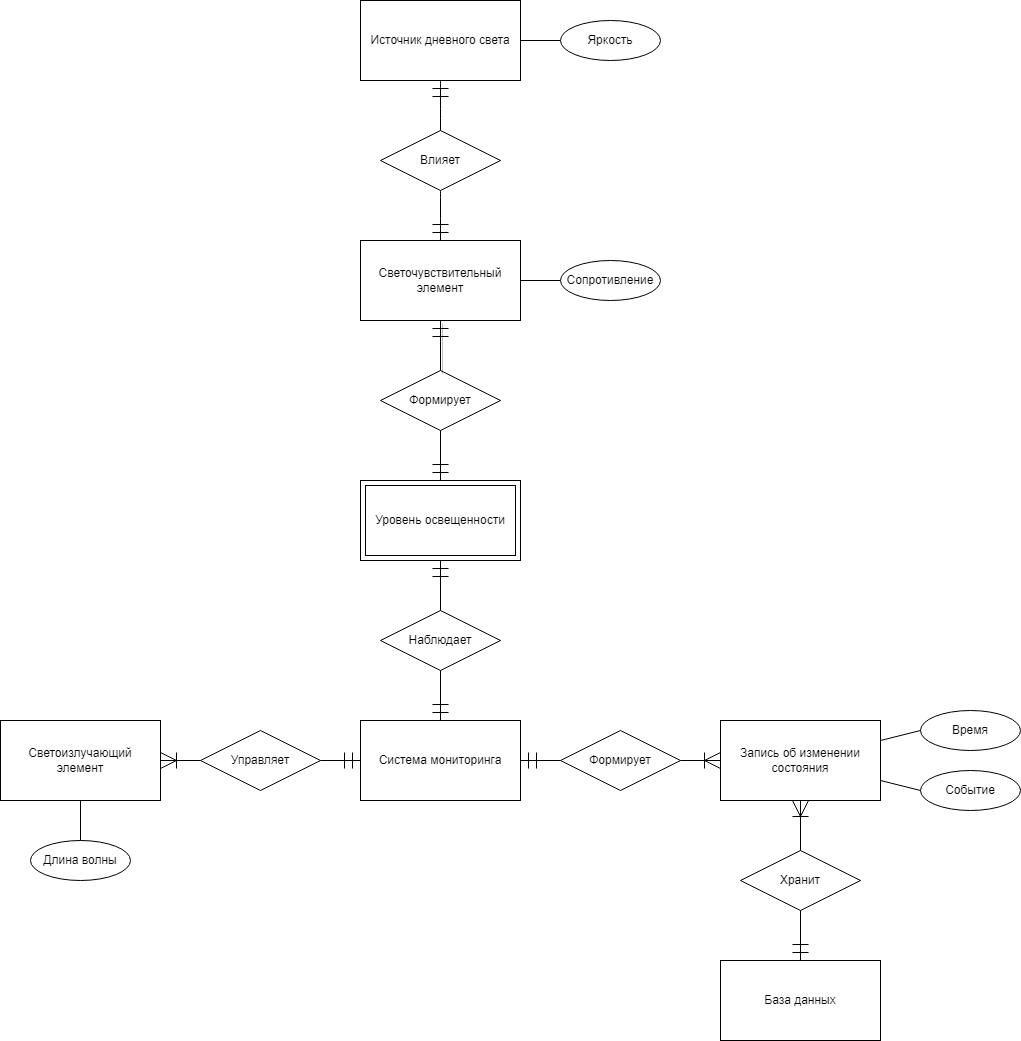

The diagram above was exported from draw.io. Its source (the exported page's mxGraphModel, read from the mxfile embedded in the PNG):
<mxGraphModel dx="1342" dy="252" grid="1" gridSize="10" guides="1" tooltips="1" connect="1" arrows="1" fold="1" page="0" pageScale="1" pageWidth="850" pageHeight="1100" math="0" shadow="0">
  <root>
    <mxCell id="0" />
    <mxCell id="1" parent="0" />
    <mxCell id="DjuShgxZcs7XHdc0CchJ-4" value="Источник дневного света" style="whiteSpace=wrap;html=1;align=center;hachureGap=4;" parent="1" vertex="1">
      <mxGeometry x="320" y="480" width="160" height="80" as="geometry" />
    </mxCell>
    <mxCell id="DjuShgxZcs7XHdc0CchJ-5" value="Влияет" style="shape=rhombus;perimeter=rhombusPerimeter;whiteSpace=wrap;html=1;align=center;hachureGap=4;" parent="1" vertex="1">
      <mxGeometry x="340" y="610" width="120" height="60" as="geometry" />
    </mxCell>
    <mxCell id="DjuShgxZcs7XHdc0CchJ-7" value="Светочувствительный элемент" style="whiteSpace=wrap;html=1;align=center;hachureGap=4;" parent="1" vertex="1">
      <mxGeometry x="320" y="720" width="160" height="80" as="geometry" />
    </mxCell>
    <mxCell id="DjuShgxZcs7XHdc0CchJ-8" value="Уровень освещенности" style="shape=ext;margin=3;double=1;whiteSpace=wrap;html=1;align=center;hachureGap=4;" parent="1" vertex="1">
      <mxGeometry x="320" y="960" width="160" height="80" as="geometry" />
    </mxCell>
    <mxCell id="DjuShgxZcs7XHdc0CchJ-9" value="Формирует" style="shape=rhombus;perimeter=rhombusPerimeter;whiteSpace=wrap;html=1;align=center;hachureGap=4;" parent="1" vertex="1">
      <mxGeometry x="340" y="850" width="120" height="60" as="geometry" />
    </mxCell>
    <mxCell id="DjuShgxZcs7XHdc0CchJ-10" value="Наблюдает" style="shape=rhombus;perimeter=rhombusPerimeter;whiteSpace=wrap;html=1;align=center;hachureGap=4;" parent="1" vertex="1">
      <mxGeometry x="340" y="1090" width="120" height="60" as="geometry" />
    </mxCell>
    <mxCell id="DjuShgxZcs7XHdc0CchJ-11" value="Система мониторинга" style="whiteSpace=wrap;html=1;align=center;hachureGap=4;" parent="1" vertex="1">
      <mxGeometry x="320" y="1200" width="160" height="80" as="geometry" />
    </mxCell>
    <mxCell id="DjuShgxZcs7XHdc0CchJ-12" value="Управляет" style="shape=rhombus;perimeter=rhombusPerimeter;whiteSpace=wrap;html=1;align=center;hachureGap=4;" parent="1" vertex="1">
      <mxGeometry x="160" y="1210" width="120" height="60" as="geometry" />
    </mxCell>
    <mxCell id="DjuShgxZcs7XHdc0CchJ-13" value="Светоизлучающий&lt;br&gt;элемент" style="whiteSpace=wrap;html=1;align=center;hachureGap=4;" parent="1" vertex="1">
      <mxGeometry x="-40" y="1200" width="160" height="80" as="geometry" />
    </mxCell>
    <mxCell id="DjuShgxZcs7XHdc0CchJ-14" value="Формирует" style="shape=rhombus;perimeter=rhombusPerimeter;whiteSpace=wrap;html=1;align=center;hachureGap=4;" parent="1" vertex="1">
      <mxGeometry x="520" y="1210" width="120" height="60" as="geometry" />
    </mxCell>
    <mxCell id="DjuShgxZcs7XHdc0CchJ-15" value="Запись об изменении состояния" style="whiteSpace=wrap;html=1;align=center;hachureGap=4;" parent="1" vertex="1">
      <mxGeometry x="680" y="1200" width="160" height="80" as="geometry" />
    </mxCell>
    <mxCell id="1SvkFMvcwDnzWiKcbG46-1" value="Хранит" style="shape=rhombus;perimeter=rhombusPerimeter;whiteSpace=wrap;html=1;align=center;hachureGap=4;" parent="1" vertex="1">
      <mxGeometry x="700" y="1330" width="120" height="60" as="geometry" />
    </mxCell>
    <mxCell id="1SvkFMvcwDnzWiKcbG46-2" value="База данных" style="whiteSpace=wrap;html=1;align=center;hachureGap=4;" parent="1" vertex="1">
      <mxGeometry x="680" y="1440" width="160" height="80" as="geometry" />
    </mxCell>
    <mxCell id="1SvkFMvcwDnzWiKcbG46-3" value="" style="endArrow=none;html=1;rounded=0;startSize=14;endSize=14;sourcePerimeterSpacing=8;targetPerimeterSpacing=8;curved=1;entryX=0.5;entryY=0;entryDx=0;entryDy=0;exitX=0.5;exitY=1;exitDx=0;exitDy=0;startArrow=ERmandOne;startFill=0;" parent="1" source="DjuShgxZcs7XHdc0CchJ-4" target="DjuShgxZcs7XHdc0CchJ-5" edge="1">
      <mxGeometry relative="1" as="geometry">
        <mxPoint x="300" y="650" as="sourcePoint" />
        <mxPoint x="460" y="650" as="targetPoint" />
      </mxGeometry>
    </mxCell>
    <mxCell id="1SvkFMvcwDnzWiKcbG46-4" value="" style="endArrow=ERmandOne;html=1;rounded=0;labelBackgroundColor=default;fontFamily=Helvetica;fontSize=11;fontColor=default;startSize=14;endSize=14;sourcePerimeterSpacing=8;targetPerimeterSpacing=8;strokeColor=default;shape=connector;curved=1;entryX=0.5;entryY=0;entryDx=0;entryDy=0;exitX=0.5;exitY=1;exitDx=0;exitDy=0;endFill=0;" parent="1" source="DjuShgxZcs7XHdc0CchJ-5" target="DjuShgxZcs7XHdc0CchJ-7" edge="1">
      <mxGeometry relative="1" as="geometry">
        <mxPoint x="300" y="650" as="sourcePoint" />
        <mxPoint x="460" y="650" as="targetPoint" />
      </mxGeometry>
    </mxCell>
    <mxCell id="1SvkFMvcwDnzWiKcbG46-5" value="" style="endArrow=none;html=1;rounded=0;fontFamily=Helvetica;fontSize=11;fontColor=default;startSize=14;endSize=14;entryX=0.5;entryY=0;entryDx=0;entryDy=0;exitX=0.5;exitY=1;exitDx=0;exitDy=0;startArrow=ERmandOne;startFill=0;shadow=1;" parent="1" source="DjuShgxZcs7XHdc0CchJ-7" target="DjuShgxZcs7XHdc0CchJ-9" edge="1">
      <mxGeometry relative="1" as="geometry">
        <mxPoint x="310" y="830" as="sourcePoint" />
        <mxPoint x="470" y="830" as="targetPoint" />
      </mxGeometry>
    </mxCell>
    <mxCell id="1SvkFMvcwDnzWiKcbG46-6" value="" style="endArrow=ERmandOne;html=1;rounded=0;fontFamily=Helvetica;fontSize=11;fontColor=default;startSize=14;endSize=14;entryX=0.5;entryY=0;entryDx=0;entryDy=0;exitX=0.5;exitY=1;exitDx=0;exitDy=0;endFill=0;" parent="1" source="DjuShgxZcs7XHdc0CchJ-9" target="DjuShgxZcs7XHdc0CchJ-8" edge="1">
      <mxGeometry relative="1" as="geometry">
        <mxPoint x="310" y="830" as="sourcePoint" />
        <mxPoint x="470" y="830" as="targetPoint" />
      </mxGeometry>
    </mxCell>
    <mxCell id="1SvkFMvcwDnzWiKcbG46-7" value="" style="endArrow=none;html=1;rounded=0;fontFamily=Helvetica;fontSize=11;fontColor=default;startSize=14;endSize=14;entryX=0.5;entryY=0;entryDx=0;entryDy=0;exitX=0.5;exitY=1;exitDx=0;exitDy=0;startArrow=ERmandOne;startFill=0;" parent="1" source="DjuShgxZcs7XHdc0CchJ-8" target="DjuShgxZcs7XHdc0CchJ-10" edge="1">
      <mxGeometry relative="1" as="geometry">
        <mxPoint x="300" y="1020" as="sourcePoint" />
        <mxPoint x="460" y="1020" as="targetPoint" />
      </mxGeometry>
    </mxCell>
    <mxCell id="1SvkFMvcwDnzWiKcbG46-8" value="" style="endArrow=ERmandOne;html=1;rounded=0;fontFamily=Helvetica;fontSize=11;fontColor=default;startSize=14;endSize=14;entryX=0.5;entryY=0;entryDx=0;entryDy=0;exitX=0.5;exitY=1;exitDx=0;exitDy=0;endFill=0;" parent="1" source="DjuShgxZcs7XHdc0CchJ-10" target="DjuShgxZcs7XHdc0CchJ-11" edge="1">
      <mxGeometry relative="1" as="geometry">
        <mxPoint x="300" y="1020" as="sourcePoint" />
        <mxPoint x="460" y="1020" as="targetPoint" />
      </mxGeometry>
    </mxCell>
    <mxCell id="1SvkFMvcwDnzWiKcbG46-9" value="" style="endArrow=none;html=1;rounded=0;fontFamily=Helvetica;fontSize=11;fontColor=default;startSize=14;endSize=14;exitX=1;exitY=0.5;exitDx=0;exitDy=0;entryX=0;entryY=0.5;entryDx=0;entryDy=0;startArrow=ERoneToMany;startFill=0;" parent="1" source="DjuShgxZcs7XHdc0CchJ-13" target="DjuShgxZcs7XHdc0CchJ-12" edge="1">
      <mxGeometry relative="1" as="geometry">
        <mxPoint x="100" y="1080" as="sourcePoint" />
        <mxPoint x="260" y="1080" as="targetPoint" />
      </mxGeometry>
    </mxCell>
    <mxCell id="1SvkFMvcwDnzWiKcbG46-10" value="" style="endArrow=ERmandOne;html=1;rounded=0;fontFamily=Helvetica;fontSize=11;fontColor=default;startSize=14;endSize=14;entryX=0;entryY=0.5;entryDx=0;entryDy=0;exitX=1;exitY=0.5;exitDx=0;exitDy=0;endFill=0;" parent="1" source="DjuShgxZcs7XHdc0CchJ-12" target="DjuShgxZcs7XHdc0CchJ-11" edge="1">
      <mxGeometry relative="1" as="geometry">
        <mxPoint x="80" y="1110" as="sourcePoint" />
        <mxPoint x="240" y="1110" as="targetPoint" />
      </mxGeometry>
    </mxCell>
    <mxCell id="1SvkFMvcwDnzWiKcbG46-11" value="" style="endArrow=none;html=1;rounded=0;fontFamily=Helvetica;fontSize=11;fontColor=default;startSize=14;endSize=14;exitX=1;exitY=0.5;exitDx=0;exitDy=0;entryX=0;entryY=0.5;entryDx=0;entryDy=0;startArrow=ERmandOne;startFill=0;" parent="1" source="DjuShgxZcs7XHdc0CchJ-11" target="DjuShgxZcs7XHdc0CchJ-14" edge="1">
      <mxGeometry relative="1" as="geometry">
        <mxPoint x="490" y="1100" as="sourcePoint" />
        <mxPoint x="650" y="1100" as="targetPoint" />
      </mxGeometry>
    </mxCell>
    <mxCell id="1SvkFMvcwDnzWiKcbG46-12" value="" style="endArrow=ERoneToMany;html=1;rounded=0;fontFamily=Helvetica;fontSize=11;fontColor=default;startSize=14;endSize=14;entryX=0;entryY=0.5;entryDx=0;entryDy=0;exitX=1;exitY=0.5;exitDx=0;exitDy=0;endFill=0;" parent="1" source="DjuShgxZcs7XHdc0CchJ-14" target="DjuShgxZcs7XHdc0CchJ-15" edge="1">
      <mxGeometry relative="1" as="geometry">
        <mxPoint x="470" y="1119.41" as="sourcePoint" />
        <mxPoint x="630" y="1119.41" as="targetPoint" />
      </mxGeometry>
    </mxCell>
    <mxCell id="1SvkFMvcwDnzWiKcbG46-13" value="" style="endArrow=none;html=1;rounded=0;fontFamily=Helvetica;fontSize=11;fontColor=default;startSize=14;endSize=14;entryX=0.5;entryY=0;entryDx=0;entryDy=0;exitX=0.5;exitY=1;exitDx=0;exitDy=0;startArrow=ERoneToMany;startFill=0;" parent="1" source="DjuShgxZcs7XHdc0CchJ-15" target="1SvkFMvcwDnzWiKcbG46-1" edge="1">
      <mxGeometry relative="1" as="geometry">
        <mxPoint x="620" y="1290" as="sourcePoint" />
        <mxPoint x="780" y="1290" as="targetPoint" />
      </mxGeometry>
    </mxCell>
    <mxCell id="1SvkFMvcwDnzWiKcbG46-14" value="" style="endArrow=ERmandOne;html=1;rounded=0;fontFamily=Helvetica;fontSize=11;fontColor=default;startSize=14;endSize=14;entryX=0.5;entryY=0;entryDx=0;entryDy=0;exitX=0.5;exitY=1;exitDx=0;exitDy=0;endFill=0;" parent="1" source="1SvkFMvcwDnzWiKcbG46-1" target="1SvkFMvcwDnzWiKcbG46-2" edge="1">
      <mxGeometry relative="1" as="geometry">
        <mxPoint x="620" y="1290" as="sourcePoint" />
        <mxPoint x="780" y="1290" as="targetPoint" />
      </mxGeometry>
    </mxCell>
    <mxCell id="TdItPmAkGQ0wwORryxI_-1" value="Яркость" style="ellipse;whiteSpace=wrap;html=1;align=center;" parent="1" vertex="1">
      <mxGeometry x="520" y="500" width="100" height="40" as="geometry" />
    </mxCell>
    <mxCell id="TdItPmAkGQ0wwORryxI_-2" value="" style="endArrow=none;html=1;rounded=0;exitX=1;exitY=0.5;exitDx=0;exitDy=0;entryX=0;entryY=0.5;entryDx=0;entryDy=0;" parent="1" source="DjuShgxZcs7XHdc0CchJ-4" target="TdItPmAkGQ0wwORryxI_-1" edge="1">
      <mxGeometry relative="1" as="geometry">
        <mxPoint x="490" y="430" as="sourcePoint" />
        <mxPoint x="650" y="430" as="targetPoint" />
      </mxGeometry>
    </mxCell>
    <mxCell id="TdItPmAkGQ0wwORryxI_-3" value="Сопротивление" style="ellipse;whiteSpace=wrap;html=1;align=center;" parent="1" vertex="1">
      <mxGeometry x="520" y="740" width="100" height="40" as="geometry" />
    </mxCell>
    <mxCell id="TdItPmAkGQ0wwORryxI_-4" value="" style="endArrow=none;html=1;rounded=0;exitX=1;exitY=0.5;exitDx=0;exitDy=0;entryX=0;entryY=0.5;entryDx=0;entryDy=0;" parent="1" target="TdItPmAkGQ0wwORryxI_-3" edge="1">
      <mxGeometry relative="1" as="geometry">
        <mxPoint x="480" y="760" as="sourcePoint" />
        <mxPoint x="650" y="670" as="targetPoint" />
      </mxGeometry>
    </mxCell>
    <mxCell id="TdItPmAkGQ0wwORryxI_-5" value="Длина волны" style="ellipse;whiteSpace=wrap;html=1;align=center;" parent="1" vertex="1">
      <mxGeometry x="-10" y="1320" width="100" height="40" as="geometry" />
    </mxCell>
    <mxCell id="TdItPmAkGQ0wwORryxI_-6" value="" style="endArrow=none;html=1;rounded=0;entryX=0.5;entryY=0;entryDx=0;entryDy=0;exitX=0.5;exitY=1;exitDx=0;exitDy=0;" parent="1" source="DjuShgxZcs7XHdc0CchJ-13" target="TdItPmAkGQ0wwORryxI_-5" edge="1">
      <mxGeometry relative="1" as="geometry">
        <mxPoint x="-10" y="1300" as="sourcePoint" />
        <mxPoint x="130" y="1260" as="targetPoint" />
      </mxGeometry>
    </mxCell>
    <mxCell id="TdItPmAkGQ0wwORryxI_-7" value="Время" style="ellipse;whiteSpace=wrap;html=1;align=center;" parent="1" vertex="1">
      <mxGeometry x="880" y="1190" width="100" height="40" as="geometry" />
    </mxCell>
    <mxCell id="TdItPmAkGQ0wwORryxI_-8" value="" style="endArrow=none;html=1;rounded=0;exitX=1;exitY=0.25;exitDx=0;exitDy=0;entryX=0;entryY=0.5;entryDx=0;entryDy=0;" parent="1" source="DjuShgxZcs7XHdc0CchJ-15" target="TdItPmAkGQ0wwORryxI_-7" edge="1">
      <mxGeometry relative="1" as="geometry">
        <mxPoint x="860" y="1210" as="sourcePoint" />
        <mxPoint x="1030" y="1120" as="targetPoint" />
      </mxGeometry>
    </mxCell>
    <mxCell id="TdItPmAkGQ0wwORryxI_-9" value="Событие" style="ellipse;whiteSpace=wrap;html=1;align=center;" parent="1" vertex="1">
      <mxGeometry x="880" y="1250" width="100" height="40" as="geometry" />
    </mxCell>
    <mxCell id="TdItPmAkGQ0wwORryxI_-10" value="" style="endArrow=none;html=1;rounded=0;exitX=1;exitY=0.75;exitDx=0;exitDy=0;entryX=0;entryY=0.5;entryDx=0;entryDy=0;" parent="1" source="DjuShgxZcs7XHdc0CchJ-15" target="TdItPmAkGQ0wwORryxI_-9" edge="1">
      <mxGeometry relative="1" as="geometry">
        <mxPoint x="860" y="1260" as="sourcePoint" />
        <mxPoint x="1030" y="1170" as="targetPoint" />
      </mxGeometry>
    </mxCell>
  </root>
</mxGraphModel>